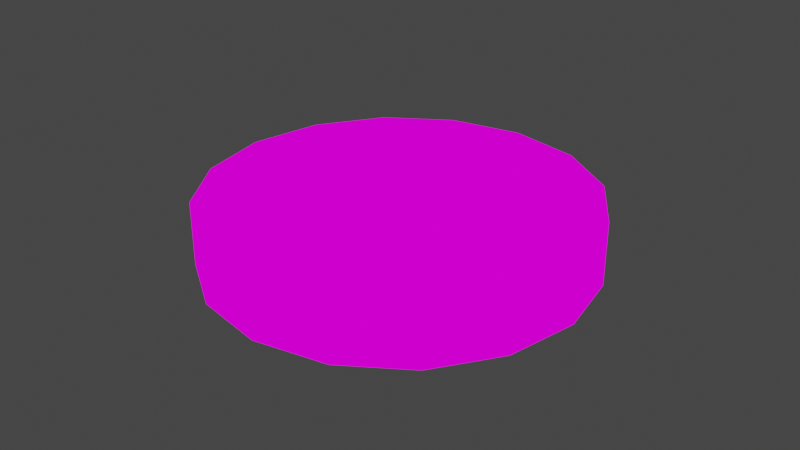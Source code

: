 # Source: cake.blend  (saved by Blender 3.5.10; exported with 4.5.12 LTS)
import bpy
from mathutils import Matrix  # noqa: F401  (used for matrix-valued properties, if any)

bpy.ops.wm.read_factory_settings(use_empty=True)
scene = bpy.context.scene
scene.name = 'Scene'

# ---- collections
col_collection = bpy.data.collections.new('Collection'); scene.collection.children.link(col_collection)

# ---- images (referenced by path relative to the original .blend; pixels are not part of the script)
import os
ASSET_DIR = os.environ.get("B2B_ASSET_DIR", "")  # directory of the original .blend (textures are referenced by path, not embedded)
HERE = os.path.dirname(os.path.abspath(__file__))  # packed textures are extracted next to this script under _unpacked/

def load_image(name, relpath, width, height, colorspace="sRGB"):
    """Load a texture the original file referenced (path relative to the .blend, or extracted next to this script)."""
    p = next((c for c in (os.path.join(HERE, relpath), os.path.join(ASSET_DIR, relpath)) if relpath and os.path.exists(c)), "")
    if p:
        img = bpy.data.images.load(p, check_existing=True)
        img.name = name
    else:  # same state as the original file: an image datablock whose file is absent (Cycles renders it pink)
        img = bpy.data.images.new(name, width, height)
        img.source = "FILE"
        img.filepath = "//" + (relpath or name)
    img.colorspace_settings.name = colorspace
    return img
img_cakebrown_png = load_image('cakebrown.png', 'cakebrown.png', 1024, 1024, 'sRGB')

# ---- materials (node trees are filled in below, after node groups)
mat_material_001 = bpy.data.materials.new('Material.001')
mat_material_001.use_transparent_shadow = False

# ---- material node trees
mat_material_001.use_nodes = True; mat_material_001.node_tree.nodes.clear()
_N = mat_material_001.node_tree.nodes; _L = mat_material_001.node_tree.links
n0 = _N.new('ShaderNodeOutputMaterial'); n0.name = 'Material Output'; n0.location = (300, 300)
n1 = _N.new('ShaderNodeTexImage'); n1.name = 'Image Texture'; n1.location = (-280, 280)
n1.image = img_cakebrown_png
_L.new(n1.outputs[0], n0.inputs[0])
n0.is_active_output = True

# ---- world
world_world = bpy.data.worlds.new('World'); scene.world = world_world
world_world.use_nodes = True; world_world.node_tree.nodes.clear()
_N = world_world.node_tree.nodes; _L = world_world.node_tree.links
n0 = _N.new('ShaderNodeOutputWorld'); n0.name = 'World Output'; n0.location = (300, 300)
n1 = _N.new('ShaderNodeBackground'); n1.name = 'Background'; n1.location = (10, 300)
n1.inputs[0].default_value = (0.05088, 0.05088, 0.05088, 1.0)
_L.new(n1.outputs[0], n0.inputs[0])
n0.is_active_output = True
world_world.color = (0.05088, 0.05088, 0.05088)
world_world.use_sun_shadow = False
world_world.sun_shadow_jitter_overblur = 0.0

# ---- meshes
me_circle = bpy.data.meshes.new('Circle')
me_circle.from_pydata([(6.557e-09, 0.06, 0.0), (-0.02296, 0.05543, 0.0), (-0.04243, 0.04243, 0.0), (-0.05543, 0.02296, 0.0), (-0.06, -4.917e-09, 0.0), (-0.05543, -0.02296, 0.0), (-0.04243, -0.04243, 0.0), (-0.02296, -0.05543, 0.0), (6.557e-09, -0.06, 0.0), (0.02296, -0.05543, 0.0), (0.04243, -0.04243, 0.0), (0.05543, -0.02296, 0.0), (0.06, -4.917e-09, 0.0), (0.05543, 0.02296, 0.0), (0.04243, 0.04243, 0.0), (0.02296, 0.05543, 0.0), (6.557e-09, 0.06, 0.02), (-0.02296, 0.05543, 0.02), (-0.04243, 0.04243, 0.02), (-0.05543, 0.02296, 0.02), (-0.06, -4.917e-09, 0.02), (-0.05543, -0.02296, 0.02), (-0.04243, -0.04243, 0.02), (-0.02296, -0.05543, 0.02), (6.557e-09, -0.06, 0.02), (0.02296, -0.05543, 0.02), (0.04243, -0.04243, 0.02), (0.05543, -0.02296, 0.02), (0.06, -4.917e-09, 0.02), (0.05543, 0.02296, 0.02), (0.04243, 0.04243, 0.02), (0.02296, 0.05543, 0.02), (-0.003827, 0.009239, 0.0), (-0.007071, 0.007071, 0.0), (0.003827, 0.009239, 0.0), (0.007071, -0.007071, 0.0), (0.0, 0.01, 0.0), (0.01, 0.0, 0.0), (0.009239, -0.003827, 0.0), (0.009239, 0.003827, 0.0), (0.007071, 0.007071, 0.0), (-0.01, 0.0, 0.0), (-0.007071, -0.007071, 0.0), (-0.009239, -0.003827, 0.0), (-0.009239, 0.003827, 0.0), (-0.003827, -0.009239, 0.0), (0.003827, -0.009239, 0.0), (0.0, -0.01, 0.0), (-0.009239, -0.003827, 0.02), (-0.01, 0.0, 0.02), (-0.007071, -0.007071, 0.02), (-0.009239, 0.003827, 0.02), (-0.007071, 0.007071, 0.02), (-0.003827, 0.009239, 0.02), (0.0, -0.01, 0.02), (0.0, 0.01, 0.02), (-0.003827, -0.009239, 0.02), (0.003827, 0.009239, 0.02), (0.003827, -0.009239, 0.02), (0.01, 0.0, 0.02), (0.009239, 0.003827, 0.02), (0.007071, -0.007071, 0.02), (0.009239, -0.003827, 0.02), (0.007071, 0.007071, 0.02), (-0.003827, 0.009239, 0.0), (-0.007071, 0.007071, 0.0), (0.003827, 0.009239, 0.0), (0.007071, -0.007071, 0.0), (0.0, 0.01, 0.0), (0.01, 0.0, 0.0), (0.009239, -0.003827, 0.0), (0.009239, 0.003827, 0.0), (0.007071, 0.007071, 0.0), (-0.01, 0.0, 0.0), (-0.007071, -0.007071, 0.0), (-0.009239, -0.003827, 0.0), (-0.009239, 0.003827, 0.0), (-0.003827, -0.009239, 0.0), (0.003827, -0.009239, 0.0), (0.0, -0.01, 0.0), (-0.009239, -0.003827, 0.02), (-0.01, 0.0, 0.02), (-0.007071, -0.007071, 0.02), (-0.009239, 0.003827, 0.02), (-0.007071, 0.007071, 0.02), (-0.003827, 0.009239, 0.02), (0.0, -0.01, 0.02), (0.0, 0.01, 0.02), (-0.003827, -0.009239, 0.02), (0.003827, 0.009239, 0.02), (0.003827, -0.009239, 0.02), (0.01, 0.0, 0.02), (0.009239, 0.003827, 0.02), (0.007071, -0.007071, 0.02), (0.009239, -0.003827, 0.02), (0.007071, 0.007071, 0.02)], [], [(31, 16, 55, 57), (12, 13, 29, 28), (5, 6, 22, 21), (13, 14, 30, 29), (6, 7, 23, 22), (14, 15, 31, 30), (7, 8, 24, 23), (0, 1, 17, 16), (15, 0, 16, 31), (8, 9, 25, 24), (1, 2, 18, 17), (9, 10, 26, 25), (2, 3, 19, 18), (10, 11, 27, 26), (3, 4, 20, 19), (11, 12, 28, 27), (4, 5, 21, 20), (87, 68, 66, 89), (89, 66, 72, 95), (72, 71, 92, 95), (71, 69, 91, 92), (69, 70, 94, 91), (70, 67, 93, 94), (67, 78, 90, 93), (78, 79, 86, 90), (79, 77, 88, 86), (77, 74, 82, 88), (82, 74, 75, 80), (80, 75, 73, 81), (81, 73, 76, 83), (83, 76, 65, 84), (84, 65, 64, 85), (85, 64, 68, 87), (42, 45, 7, 6), (15, 34, 36, 0), (8, 47, 46, 9), (10, 35, 38, 11), (60, 59, 28, 29), (63, 60, 29, 30), (9, 46, 35, 10), (1, 32, 33, 2), (7, 45, 47, 8), (38, 37, 12, 11), (33, 44, 3, 2), (14, 40, 34, 15), (44, 41, 4, 3), (0, 36, 32, 1), (14, 13, 39, 40), (17, 53, 55, 16), (22, 23, 56, 50), (37, 39, 13, 12), (41, 43, 5, 4), (20, 21, 48, 49), (50, 48, 21, 22), (24, 54, 56, 23), (43, 42, 6, 5), (61, 58, 25, 26), (52, 53, 17, 18), (58, 54, 24, 25), (28, 59, 62, 27), (27, 62, 61, 26), (19, 51, 52, 18), (49, 51, 19, 20), (57, 63, 30, 31)])
me_circle.polygons.foreach_set('use_smooth', [0, 1, 1, 1, 1, 1, 1, 1, 1, 1, 1, 1, 1, 1, 1, 1, 1, 1, 1, 1, 1, 1, 1, 1, 1, 1, 1, 1, 1, 1, 1, 1, 1, 0, 0, 0, 0, 0, 0, 0, 0, 0, 0, 0, 0, 0, 0, 0, 0, 0, 0, 0, 0, 0, 0, 0, 0, 0, 0, 0, 0, 0, 0, 0])
_uv = me_circle.uv_layers.new(name='UVMap')
_uv.uv.foreach_set('vector', [0.03534, 0.7291, 0.002204, 0.5625, 0.365, 0.5625, 0.3705, 0.5903, 0.9012, 0.8397, 0.9012, 0.7548, 0.9738, 0.7548, 0.9738, 0.8397, 0.2452, 0.0106, 0.3302, 0.0106, 0.3302, 0.08315, 0.2452, 0.08315, 0.9012, 0.7548, 0.9012, 0.6698, 0.9738, 0.6698, 0.9738, 0.7548, 0.3302, 0.0106, 0.4151, 0.0106, 0.4151, 0.08315, 0.3302, 0.08315, 0.9012, 0.6698, 0.9012, 0.5849, 0.9738, 0.5849, 0.9738, 0.6698, 0.4151, 0.0106, 0.5, 0.0106, 0.5, 0.08315, 0.4151, 0.08315, 0.9012, 0.5, 0.9012, 0.4151, 0.9738, 0.4151, 0.9738, 0.5, 0.9012, 0.5849, 0.9012, 0.5, 0.9738, 0.5, 0.9738, 0.5849, 0.5, 0.0106, 0.5849, 0.0106, 0.5849, 0.08315, 0.5, 0.08315, 0.9012, 0.4151, 0.9012, 0.3302, 0.9738, 0.3302, 0.9738, 0.4151, 0.5849, 0.0106, 0.6698, 0.0106, 0.6698, 0.08315, 0.5849, 0.08315, 0.9012, 0.3302, 0.9012, 0.2452, 0.9738, 0.2452, 0.9738, 0.3302, 0.6698, 0.0106, 0.7548, 0.0106, 0.7548, 0.08315, 0.6698, 0.08315, 0.9012, 0.2452, 0.9012, 0.1603, 0.9738, 0.1603, 0.9738, 0.2452, 0.7548, 0.0106, 0.8397, 0.0106, 0.8397, 0.08315, 0.7548, 0.08315, 0.1603, 0.0106, 0.2452, 0.0106, 0.2452, 0.08315, 0.1603, 0.08315, 0.9875, 0.5156, 0.8875, 0.5156, 0.8875, 0.4181, 0.9875, 0.4181, 0.9875, 0.4181, 0.8875, 0.4181, 0.8875, 0.3206, 0.9875, 0.3206, 0.8875, 0.3206, 0.8875, 0.2231, 0.9875, 0.2231, 0.9875, 0.3206, 0.8875, 0.2231, 0.8875, 0.1256, 0.9875, 0.1256, 0.9875, 0.2231, 0.8744, 0.1125, 0.7769, 0.1125, 0.7769, 0.01252, 0.8744, 0.01252, 0.7769, 0.1125, 0.6794, 0.1125, 0.6794, 0.01252, 0.7769, 0.01252, 0.6794, 0.1125, 0.5819, 0.1125, 0.5819, 0.01252, 0.6794, 0.01252, 0.5819, 0.1125, 0.4844, 0.1125, 0.4844, 0.01252, 0.5819, 0.01252, 0.4844, 0.1125, 0.3869, 0.1125, 0.3869, 0.01252, 0.4844, 0.01252, 0.3869, 0.1125, 0.2894, 0.1125, 0.2894, 0.01252, 0.3869, 0.01252, 0.2894, 0.01252, 0.2894, 0.1125, 0.1919, 0.1125, 0.1919, 0.01252, 0.1919, 0.01252, 0.1919, 0.1125, 0.09439, 0.1125, 0.09439, 0.01252, 0.9875, 0.9056, 0.8875, 0.9056, 0.8875, 0.8081, 0.9875, 0.8081, 0.9875, 0.8081, 0.8875, 0.8081, 0.8875, 0.7106, 0.9875, 0.7106, 0.9875, 0.7106, 0.8875, 0.7106, 0.8875, 0.6131, 0.9875, 0.6131, 0.9875, 0.6131, 0.8875, 0.6131, 0.8875, 0.5156, 0.9875, 0.5156, 0.3862, 0.5112, 0.3705, 0.5347, 0.03534, 0.3959, 0.1297, 0.2547, 0.8397, 0.7291, 0.5045, 0.5903, 0.51, 0.5625, 0.8728, 0.5625, 0.002204, 0.5625, 0.365, 0.5625, 0.3705, 0.5903, 0.03534, 0.7291, 0.1297, 0.8703, 0.3862, 0.6138, 0.4097, 0.6295, 0.2709, 0.9647, 0.4097, 0.6295, 0.4375, 0.635, 0.4375, 0.9978, 0.2709, 0.9647, 0.3862, 0.6138, 0.4097, 0.6295, 0.2709, 0.9647, 0.1297, 0.8703, 0.03534, 0.7291, 0.3705, 0.5903, 0.3862, 0.6138, 0.1297, 0.8703, 0.8397, 0.3959, 0.5045, 0.5347, 0.4888, 0.5112, 0.7453, 0.2547, 0.03534, 0.3959, 0.3705, 0.5347, 0.365, 0.5625, 0.002204, 0.5625, 0.4097, 0.6295, 0.4375, 0.635, 0.4375, 0.9978, 0.2709, 0.9647, 0.4888, 0.5112, 0.4653, 0.4955, 0.6041, 0.1603, 0.7453, 0.2547, 0.7453, 0.8703, 0.4888, 0.6138, 0.5045, 0.5903, 0.8397, 0.7291, 0.4653, 0.4955, 0.4375, 0.49, 0.4375, 0.1272, 0.6041, 0.1603, 0.8728, 0.5625, 0.51, 0.5625, 0.5045, 0.5347, 0.8397, 0.3959, 0.7453, 0.8703, 0.6041, 0.9647, 0.4653, 0.6295, 0.4888, 0.6138, 0.03534, 0.3959, 0.3705, 0.5347, 0.365, 0.5625, 0.002204, 0.5625, 0.7453, 0.2547, 0.8397, 0.3959, 0.5045, 0.5347, 0.4888, 0.5112, 0.4375, 0.635, 0.4653, 0.6295, 0.6041, 0.9647, 0.4375, 0.9978, 0.4375, 0.49, 0.4097, 0.4955, 0.2709, 0.1603, 0.4375, 0.1272, 0.4375, 0.1272, 0.6041, 0.1603, 0.4653, 0.4955, 0.4375, 0.49, 0.4888, 0.5112, 0.4653, 0.4955, 0.6041, 0.1603, 0.7453, 0.2547, 0.8728, 0.5625, 0.51, 0.5625, 0.5045, 0.5347, 0.8397, 0.3959, 0.4097, 0.4955, 0.3862, 0.5112, 0.1297, 0.2547, 0.2709, 0.1603, 0.4888, 0.6138, 0.5045, 0.5903, 0.8397, 0.7291, 0.7453, 0.8703, 0.3862, 0.5112, 0.3705, 0.5347, 0.03534, 0.3959, 0.1297, 0.2547, 0.5045, 0.5903, 0.51, 0.5625, 0.8728, 0.5625, 0.8397, 0.7291, 0.4375, 0.9978, 0.4375, 0.635, 0.4653, 0.6295, 0.6041, 0.9647, 0.6041, 0.9647, 0.4653, 0.6295, 0.4888, 0.6138, 0.7453, 0.8703, 0.2709, 0.1603, 0.4097, 0.4955, 0.3862, 0.5112, 0.1297, 0.2547, 0.4375, 0.49, 0.4097, 0.4955, 0.2709, 0.1603, 0.4375, 0.1272, 0.3705, 0.5903, 0.3862, 0.6138, 0.1297, 0.8703, 0.03534, 0.7291])
me_circle.materials.append(mat_material_001)
me_circle.use_paint_bone_selection = False
me_circle.use_paint_mask = True
me_circle.update()

# ---- objects
ob_circle = bpy.data.objects.new('Circle', me_circle)

# ---- transforms, parenting, visibility, modifiers, constraints
ob_circle.location = (0.0, 0.0, 0.0)

# ---- collection membership
col_collection.objects.link(ob_circle)

# ---- scene / render settings (as saved in the file)
scene.frame_start = 1; scene.frame_end = 250; scene.frame_set(1)
scene.render.engine = 'BLENDER_EEVEE_NEXT'
scene.cycles.sampling_pattern = 'TABULATED_SOBOL'
scene.view_settings.view_transform = 'Filmic'
bpy.context.view_layer.update()

# ---- added for rendering (the .blend has no active camera and no usable light): camera, sun
cam_auto = bpy.data.cameras.new('AutoCamera')
cam_auto.lens = 50.0
cam_auto.sensor_width = 36.0
cam_auto.clip_end = 1000.0
ob_auto_camera = bpy.data.objects.new('AutoCamera', cam_auto)
scene.collection.objects.link(ob_auto_camera)
ob_auto_camera.location = (0.185045, -0.222054, 0.158036)
ob_auto_camera.rotation_euler = (1.09748, -7.21219e-08, 0.694738)
scene.camera = ob_auto_camera
light_auto_sun = bpy.data.lights.new('AutoSun', 'SUN')
light_auto_sun.energy = 3.0
light_auto_sun.angle = 0.0523599
ob_auto_sun = bpy.data.objects.new('AutoSun', light_auto_sun)
scene.collection.objects.link(ob_auto_sun)
ob_auto_sun.rotation_euler = (0.872665, 0.174533, 0.523599)
bpy.context.view_layer.update()
